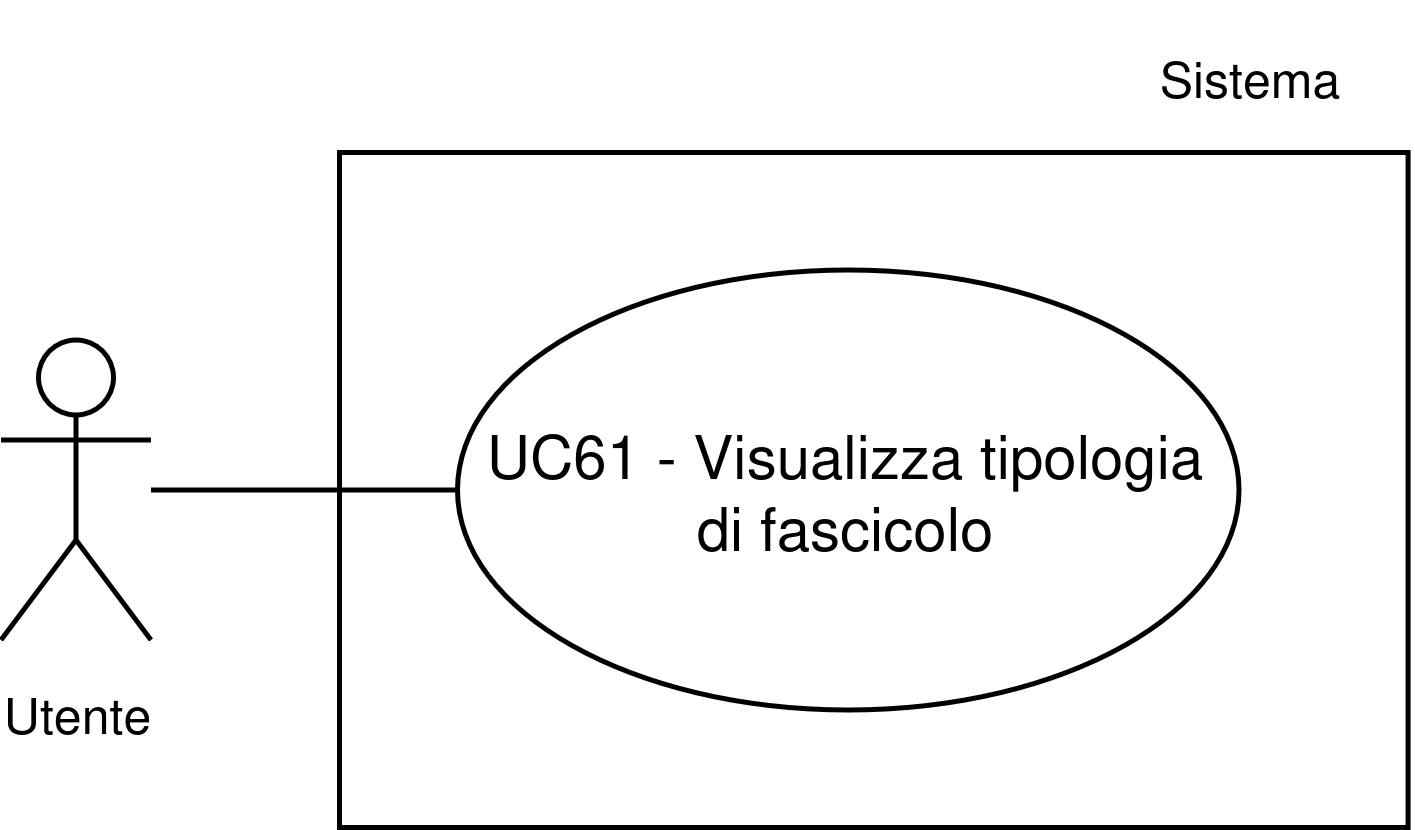

The diagram above was exported from draw.io. Its source (the exported page's mxGraphModel, read from the mxfile embedded in the PNG):
<mxGraphModel dx="1610" dy="1622" grid="1" gridSize="10" guides="1" tooltips="1" connect="1" arrows="1" fold="1" page="1" pageScale="1" pageWidth="1169" pageHeight="827" math="0" shadow="0">
  <root>
    <mxCell id="0" />
    <mxCell id="1" parent="0" />
    <mxCell id="2" parent="1" style="whiteSpace=wrap;html=1;" value="" vertex="1">
      <mxGeometry height="135" width="213.71" x="148.4199999999999" y="9340" as="geometry" />
    </mxCell>
    <mxCell id="3" parent="1" style="ellipse;whiteSpace=wrap;html=1;" value="UC61 - Visualizza tipologia di fascicolo" vertex="1">
      <mxGeometry height="88" width="156.3" x="171.99999999999997" y="9363.5" as="geometry" />
    </mxCell>
    <mxCell id="4" parent="1" style="shape=umlActor;verticalLabelPosition=bottom;verticalAlign=top;html=1;outlineConnect=0;" value="&lt;font style=&quot;font-size: 10px;&quot;&gt;Utente&lt;/font&gt;" vertex="1">
      <mxGeometry height="60" width="30" x="80.7" y="9377.5" as="geometry" />
    </mxCell>
    <mxCell id="5" edge="1" parent="1" source="4" style="endArrow=none;html=1;rounded=0;entryX=0;entryY=0.5;entryDx=0;entryDy=0;" target="3" value="">
      <mxGeometry height="50" relative="1" width="50" as="geometry">
        <mxPoint x="83.63000000000007" y="9407.5" as="sourcePoint" />
        <mxPoint x="123.63000000000005" y="9367.5" as="targetPoint" />
      </mxGeometry>
    </mxCell>
    <mxCell id="6" parent="1" style="text;html=1;whiteSpace=wrap;strokeColor=none;fillColor=none;align=center;verticalAlign=middle;rounded=0;fontSize=10;" value="Sistema" vertex="1">
      <mxGeometry height="30" width="60" x="301.13000000000005" y="9310" as="geometry" />
    </mxCell>
  </root>
</mxGraphModel>